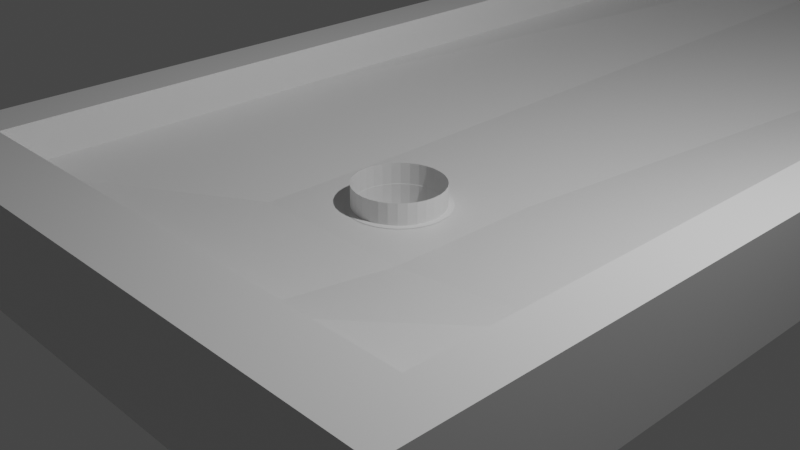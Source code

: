 # Source: Golf_Course_1_backup.blend  (saved by Blender 3.0.42; exported with 4.5.12 LTS)
import bpy
from mathutils import Matrix  # noqa: F401  (used for matrix-valued properties, if any)

bpy.ops.wm.read_factory_settings(use_empty=True)
scene = bpy.context.scene
scene.name = 'Scene'

# ---- collections
col_collection = bpy.data.collections.new('Collection'); scene.collection.children.link(col_collection)

# ---- materials (node trees are filled in below, after node groups)
mat_material = bpy.data.materials.new('Material')
mat_material.alpha_threshold = 0.0
mat_material.use_transparent_shadow = False
mat_material.line_color = (0.0, 0.0, 0.0, 1.0)

# ---- material node trees
mat_material.use_nodes = True; mat_material.node_tree.nodes.clear()
_N = mat_material.node_tree.nodes; _L = mat_material.node_tree.links
n0 = _N.new('ShaderNodeOutputMaterial'); n0.name = 'Material Output'; n0.location = (300, 300)
n1 = _N.new('ShaderNodeBsdfPrincipled'); n1.name = 'Principled BSDF'; n1.location = (10, 300)
n1.distribution = 'GGX'
n1.subsurface_method = 'RANDOM_WALK_SKIN'
n1.inputs[2].default_value = 0.4
n1.inputs[3].default_value = 1.45
n1.inputs[27].default_value = (0.0, 0.0, 0.0, 1.0)
n1.inputs[28].default_value = 1.0
_L.new(n1.outputs[0], n0.inputs[0])
n0.is_active_output = True

# ---- world
world_world = bpy.data.worlds.new('World'); scene.world = world_world
world_world.use_nodes = True; world_world.node_tree.nodes.clear()
_N = world_world.node_tree.nodes; _L = world_world.node_tree.links
n0 = _N.new('ShaderNodeOutputWorld'); n0.name = 'World Output'; n0.location = (300, 300)
n1 = _N.new('ShaderNodeBackground'); n1.name = 'Background'; n1.location = (10, 300)
n1.inputs[0].default_value = (0.05088, 0.05088, 0.05088, 1.0)
_L.new(n1.outputs[0], n0.inputs[0])
n0.is_active_output = True
world_world.color = (0.05088, 0.05088, 0.05088)
world_world.use_sun_shadow = False
world_world.sun_shadow_jitter_overblur = 0.0

# ---- cameras
cam_camera = bpy.data.cameras.new('Camera')
cam_camera.clip_end = 100.0
cam_camera.ortho_scale = 7.314

# ---- lights
light_light = bpy.data.lights.new('Light', 'POINT')
light_light.transmission_factor = 0.0
light_light.energy = 1000.0
light_light.shadow_soft_size = 0.1
light_light.shadow_maximum_resolution = 0.006
light_light.use_absolute_resolution = True

# ---- meshes
me_cube = bpy.data.meshes.new('Cube')
me_cube.from_pydata([(1.0, 4.862, 1.0), (1.0, 4.862, -1.0), (1.0, -1.0, 1.0), (1.0, -1.0, -1.0), (-1.0, 4.862, 1.0), (-1.0, 4.862, -1.0), (-1.0, -1.0, 1.0), (-1.0, -1.0, -1.0), (0.8397, 4.862, -1.0), (-0.8397, 4.862, -1.0), (0.8397, -1.0, 1.0), (-0.8397, -1.0, 1.0), (0.8397, -1.0, -1.0), (-0.8397, -1.0, -1.0), (-0.8397, 4.862, 1.0), (0.8397, 4.862, 1.0), (1.0, 4.645, -1.0), (1.0, -0.7827, -1.0), (-1.0, 4.645, 1.0), (-1.0, -0.7827, 1.0), (1.0, 4.645, 1.0), (1.0, -0.7827, 1.0), (-1.0, -0.7827, -1.0), (-1.0, 4.645, -1.0), (0.8397, 4.645, -1.0), (0.8397, -0.7827, -1.0), (-0.8397, -0.7827, -1.0), (-0.8397, 4.645, -1.0), (-0.8397, -0.7827, 1.0), (-0.8397, 4.645, 1.0), (0.8397, -0.7827, 1.0), (0.8397, 4.645, 1.0), (-0.8397, -0.2614, 1.0), (-0.8397, 0.2541, 1.0), (0.8397, 0.2541, 1.0), (0.8397, -0.2614, 1.0), (-0.2669, 4.645, 1.0), (0.2669, 4.645, 1.0), (0.2669, -0.7827, 1.0), (-0.2669, -0.7827, 1.0), (-0.2669, 0.2541, 0.4045), (0.2669, 0.2541, 0.4045), (-0.2669, -0.2614, 0.4045), (0.2669, -0.2614, 0.4045), (0.8397, 0.002083, 1.0), (-0.8397, 0.002083, 1.0), (-0.2669, 0.002083, 0.4045), (0.2669, 0.002083, 0.4045)], [], [(8, 24, 27, 9), (8, 15, 0, 1), (13, 11, 6, 7), (1, 0, 20, 16), (5, 4, 14, 9), (7, 6, 19, 22), (3, 2, 10, 12), (15, 8, 9, 14), (11, 13, 12, 10), (5, 9, 27, 23), (25, 12, 13, 26), (23, 18, 4, 5), (17, 21, 2, 3), (8, 1, 16, 24), (22, 26, 13, 7), (25, 26, 27, 24), (28, 39, 42, 32), (26, 22, 23, 27), (17, 25, 24, 16), (21, 17, 16, 20), (18, 23, 22, 19), (25, 17, 3, 12), (38, 30, 35, 43), (33, 40, 36, 29), (46, 45, 32, 42), (44, 47, 43, 35), (41, 37, 36, 40), (46, 42, 43, 47), (38, 43, 42, 39), (41, 34, 31, 37), (40, 46, 47, 41), (34, 41, 47, 44), (40, 33, 45, 46)])
_uv = me_cube.uv_layers.new(name='UVMap')
_uv.uv.foreach_set('vector', [0.355, 0.5, 0.355, 0.5093, 0.145, 0.5093, 0.145, 0.5, 0.375, 0.48, 0.625, 0.48, 0.625, 0.5, 0.375, 0.5, 0.375, 0.98, 0.625, 0.98, 0.625, 1.0, 0.375, 1.0, 0.375, 0.5, 0.625, 0.5, 0.625, 0.5093, 0.375, 0.5093, 0.375, 0.25, 0.625, 0.25, 0.625, 0.27, 0.375, 0.27, 0.375, 0.0, 0.625, 0.0, 0.625, 0.009266, 0.375, 0.009266, 0.375, 0.75, 0.625, 0.75, 0.625, 0.77, 0.375, 0.77, 0.625, 0.48, 0.375, 0.48, 0.375, 0.27, 0.625, 0.27, 0.625, 0.98, 0.375, 0.98, 0.375, 0.77, 0.625, 0.77, 0.125, 0.5, 0.145, 0.5, 0.145, 0.5093, 0.125, 0.5093, 0.355, 0.7407, 0.355, 0.75, 0.145, 0.75, 0.145, 0.7407, 0.375, 0.2407, 0.625, 0.2407, 0.625, 0.25, 0.375, 0.25, 0.375, 0.7407, 0.625, 0.7407, 0.625, 0.75, 0.375, 0.75, 0.355, 0.5, 0.375, 0.5, 0.375, 0.5093, 0.355, 0.5093, 0.125, 0.7407, 0.145, 0.7407, 0.145, 0.75, 0.125, 0.75, 0.355, 0.7407, 0.145, 0.7407, 0.145, 0.5093, 0.355, 0.5093, 0.855, 0.7407, 0.7834, 0.7407, 0.7834, 0.7185, 0.855, 0.7185, 0.145, 0.7407, 0.125, 0.7407, 0.125, 0.5093, 0.145, 0.5093, 0.375, 0.7407, 0.355, 0.7407, 0.355, 0.5093, 0.375, 0.5093, 0.625, 0.7407, 0.375, 0.7407, 0.375, 0.5093, 0.625, 0.5093, 0.625, 0.2407, 0.375, 0.2407, 0.375, 0.009266, 0.625, 0.009266, 0.355, 0.7407, 0.375, 0.7407, 0.375, 0.75, 0.355, 0.75, 0.7166, 0.7407, 0.645, 0.7407, 0.645, 0.7185, 0.7166, 0.7185, 0.855, 0.6965, 0.7834, 0.6965, 0.7834, 0.5093, 0.855, 0.5093, 0.7834, 0.7073, 0.855, 0.7073, 0.855, 0.7185, 0.7834, 0.7185, 0.645, 0.7073, 0.7166, 0.7073, 0.7166, 0.7185, 0.645, 0.7185, 0.7166, 0.6965, 0.7166, 0.5093, 0.7834, 0.5093, 0.7834, 0.6965, 0.7834, 0.7073, 0.7834, 0.7185, 0.7166, 0.7185, 0.7166, 0.7073, 0.7166, 0.7407, 0.7166, 0.7185, 0.7834, 0.7185, 0.7834, 0.7407, 0.7166, 0.6965, 0.645, 0.6965, 0.645, 0.5093, 0.7166, 0.5093, 0.7834, 0.6965, 0.7834, 0.7073, 0.7166, 0.7073, 0.7166, 0.6965, 0.645, 0.6965, 0.7166, 0.6965, 0.7166, 0.7073, 0.645, 0.7073, 0.7834, 0.6965, 0.855, 0.6965, 0.855, 0.7073, 0.7834, 0.7073])
me_cube.materials.append(mat_material)
me_cube.use_remesh_preserve_volume = False
me_cube.use_remesh_preserve_attributes = False
me_cube.use_mirror_vertex_groups = False
me_cube.update()
me_cylinder_001 = bpy.data.meshes.new('Cylinder.001')
me_cylinder_001.from_pydata([(0.0, 1.0, -1.0), (0.0, 1.0, 1.0), (0.1951, 0.9808, -1.0), (0.1951, 0.9808, 1.0), (0.3827, 0.9239, -1.0), (0.3827, 0.9239, 1.0), (0.5556, 0.8315, -1.0), (0.5556, 0.8315, 1.0), (0.7071, 0.7071, -1.0), (0.7071, 0.7071, 1.0), (0.8315, 0.5556, -1.0), (0.8315, 0.5556, 1.0), (0.9239, 0.3827, -1.0), (0.9239, 0.3827, 1.0), (0.9808, 0.1951, -1.0), (0.9808, 0.1951, 1.0), (1.0, -4.371e-08, -1.0), (1.0, -4.371e-08, 1.0), (0.9808, -0.1951, -1.0), (0.9808, -0.1951, 1.0), (0.9239, -0.3827, -1.0), (0.9239, -0.3827, 1.0), (0.8315, -0.5556, -1.0), (0.8315, -0.5556, 1.0), (0.7071, -0.7071, -1.0), (0.7071, -0.7071, 1.0), (0.5556, -0.8315, -1.0), (0.5556, -0.8315, 1.0), (0.3827, -0.9239, -1.0), (0.3827, -0.9239, 1.0), (0.1951, -0.9808, -1.0), (0.1951, -0.9808, 1.0), (-8.742e-08, -1.0, -1.0), (-8.742e-08, -1.0, 1.0), (-0.1951, -0.9808, -1.0), (-0.1951, -0.9808, 1.0), (-0.3827, -0.9239, -1.0), (-0.3827, -0.9239, 1.0), (-0.5556, -0.8315, -1.0), (-0.5556, -0.8315, 1.0), (-0.7071, -0.7071, -1.0), (-0.7071, -0.7071, 1.0), (-0.8315, -0.5556, -1.0), (-0.8315, -0.5556, 1.0), (-0.9239, -0.3827, -1.0), (-0.9239, -0.3827, 1.0), (-0.9808, -0.1951, -1.0), (-0.9808, -0.1951, 1.0), (-1.0, 1.192e-08, -1.0), (-1.0, 1.192e-08, 1.0), (-0.9808, 0.1951, -1.0), (-0.9808, 0.1951, 1.0), (-0.9239, 0.3827, -1.0), (-0.9239, 0.3827, 1.0), (-0.8315, 0.5556, -1.0), (-0.8315, 0.5556, 1.0), (-0.7071, 0.7071, -1.0), (-0.7071, 0.7071, 1.0), (-0.5556, 0.8315, -1.0), (-0.5556, 0.8315, 1.0), (-0.3827, 0.9239, -1.0), (-0.3827, 0.9239, 1.0), (-0.1951, 0.9808, -1.0), (-0.1951, 0.9808, 1.0)], [], [(0, 1, 3, 2), (2, 3, 5, 4), (4, 5, 7, 6), (6, 7, 9, 8), (8, 9, 11, 10), (10, 11, 13, 12), (12, 13, 15, 14), (14, 15, 17, 16), (16, 17, 19, 18), (18, 19, 21, 20), (20, 21, 23, 22), (22, 23, 25, 24), (24, 25, 27, 26), (26, 27, 29, 28), (28, 29, 31, 30), (30, 31, 33, 32), (32, 33, 35, 34), (34, 35, 37, 36), (36, 37, 39, 38), (38, 39, 41, 40), (40, 41, 43, 42), (42, 43, 45, 44), (44, 45, 47, 46), (46, 47, 49, 48), (48, 49, 51, 50), (50, 51, 53, 52), (52, 53, 55, 54), (54, 55, 57, 56), (56, 57, 59, 58), (58, 59, 61, 60), (60, 61, 63, 62), (62, 63, 1, 0), (0, 2, 4, 6, 8, 10, 12, 14, 16, 18, 20, 22, 24, 26, 28, 30, 32, 34, 36, 38, 40, 42, 44, 46, 48, 50, 52, 54, 56, 58, 60, 62)])
_uv = me_cylinder_001.uv_layers.new(name='UVMap')
_uv.uv.foreach_set('vector', [1.0, 0.5, 1.0, 1.0, 0.9688, 1.0, 0.9688, 0.5, 0.9688, 0.5, 0.9688, 1.0, 0.9375, 1.0, 0.9375, 0.5, 0.9375, 0.5, 0.9375, 1.0, 0.9062, 1.0, 0.9062, 0.5, 0.9062, 0.5, 0.9062, 1.0, 0.875, 1.0, 0.875, 0.5, 0.875, 0.5, 0.875, 1.0, 0.8438, 1.0, 0.8438, 0.5, 0.8438, 0.5, 0.8438, 1.0, 0.8125, 1.0, 0.8125, 0.5, 0.8125, 0.5, 0.8125, 1.0, 0.7812, 1.0, 0.7812, 0.5, 0.7812, 0.5, 0.7812, 1.0, 0.75, 1.0, 0.75, 0.5, 0.75, 0.5, 0.75, 1.0, 0.7188, 1.0, 0.7188, 0.5, 0.7188, 0.5, 0.7188, 1.0, 0.6875, 1.0, 0.6875, 0.5, 0.6875, 0.5, 0.6875, 1.0, 0.6562, 1.0, 0.6562, 0.5, 0.6562, 0.5, 0.6562, 1.0, 0.625, 1.0, 0.625, 0.5, 0.625, 0.5, 0.625, 1.0, 0.5938, 1.0, 0.5938, 0.5, 0.5938, 0.5, 0.5938, 1.0, 0.5625, 1.0, 0.5625, 0.5, 0.5625, 0.5, 0.5625, 1.0, 0.5312, 1.0, 0.5312, 0.5, 0.5312, 0.5, 0.5312, 1.0, 0.5, 1.0, 0.5, 0.5, 0.5, 0.5, 0.5, 1.0, 0.4688, 1.0, 0.4688, 0.5, 0.4688, 0.5, 0.4688, 1.0, 0.4375, 1.0, 0.4375, 0.5, 0.4375, 0.5, 0.4375, 1.0, 0.4062, 1.0, 0.4062, 0.5, 0.4062, 0.5, 0.4062, 1.0, 0.375, 1.0, 0.375, 0.5, 0.375, 0.5, 0.375, 1.0, 0.3438, 1.0, 0.3438, 0.5, 0.3438, 0.5, 0.3438, 1.0, 0.3125, 1.0, 0.3125, 0.5, 0.3125, 0.5, 0.3125, 1.0, 0.2812, 1.0, 0.2812, 0.5, 0.2812, 0.5, 0.2812, 1.0, 0.25, 1.0, 0.25, 0.5, 0.25, 0.5, 0.25, 1.0, 0.2188, 1.0, 0.2188, 0.5, 0.2188, 0.5, 0.2188, 1.0, 0.1875, 1.0, 0.1875, 0.5, 0.1875, 0.5, 0.1875, 1.0, 0.1562, 1.0, 0.1562, 0.5, 0.1562, 0.5, 0.1562, 1.0, 0.125, 1.0, 0.125, 0.5, 0.125, 0.5, 0.125, 1.0, 0.09375, 1.0, 0.09375, 0.5, 0.09375, 0.5, 0.09375, 1.0, 0.0625, 1.0, 0.0625, 0.5, 0.0625, 0.5, 0.0625, 1.0, 0.03125, 1.0, 0.03125, 0.5, 0.03125, 0.5, 0.03125, 1.0, 0.0, 1.0, 0.0, 0.5, 0.75, 0.49, 0.7968, 0.4854, 0.8418, 0.4717, 0.8833, 0.4496, 0.9197, 0.4197, 0.9496, 0.3833, 0.9717, 0.3418, 0.9854, 0.2968, 0.99, 0.25, 0.9854, 0.2032, 0.9717, 0.1582, 0.9496, 0.1167, 0.9197, 0.08029, 0.8833, 0.05045, 0.8418, 0.02827, 0.7968, 0.01461, 0.75, 0.01, 0.7032, 0.01461, 0.6582, 0.02827, 0.6167, 0.05045, 0.5803, 0.08029, 0.5504, 0.1167, 0.5283, 0.1582, 0.5146, 0.2032, 0.51, 0.25, 0.5146, 0.2968, 0.5283, 0.3418, 0.5504, 0.3833, 0.5803, 0.4197, 0.6167, 0.4496, 0.6582, 0.4717, 0.7032, 0.4854])
me_cylinder_001.use_remesh_fix_poles = True
me_cylinder_001.use_remesh_preserve_attributes = False
me_cylinder_001.update()
me_cylinder = bpy.data.meshes.new('Cylinder')
me_cylinder.from_pydata([(0.0, 1.0, -0.1959), (0.0, 1.0, 1.045), (0.1951, 0.9808, -0.1959), (0.1951, 0.9808, 1.045), (0.3827, 0.9239, -0.1959), (0.3827, 0.9239, 1.045), (0.5556, 0.8315, -0.1959), (0.5556, 0.8315, 1.045), (0.7071, 0.7071, -0.1959), (0.7071, 0.7071, 1.045), (0.8315, 0.5556, -0.1959), (0.8315, 0.5556, 1.045), (0.9239, 0.3827, -0.1959), (0.9239, 0.3827, 1.045), (0.9808, 0.1951, -0.1959), (0.9808, 0.1951, 1.045), (1.0, 3.725e-09, -0.1959), (1.0, -5.402e-08, 1.045), (0.9808, -0.1951, -0.1959), (0.9808, -0.1951, 1.045), (0.9239, -0.3827, -0.1959), (0.9239, -0.3827, 1.045), (0.8315, -0.5556, -0.1959), (0.8315, -0.5556, 1.045), (0.7071, -0.7071, -0.1959), (0.7071, -0.7071, 1.045), (0.5556, -0.8315, -0.1959), (0.5556, -0.8315, 1.045), (0.3827, -0.9239, -0.1959), (0.3827, -0.9239, 1.045), (0.1951, -0.9808, -0.1959), (0.1951, -0.9808, 1.045), (-8.568e-08, -1.0, -0.1959), (-8.568e-08, -1.0, 1.045), (-0.1951, -0.9808, -0.1959), (-0.1951, -0.9808, 1.045), (-0.3827, -0.9239, -0.1959), (-0.3827, -0.9239, 1.045), (-0.5556, -0.8315, -0.1959), (-0.5556, -0.8315, 1.045), (-0.7071, -0.7071, -0.1959), (-0.7071, -0.7071, 1.045), (-0.8315, -0.5556, -0.1959), (-0.8315, -0.5556, 1.045), (-0.9239, -0.3827, -0.1959), (-0.9239, -0.3827, 1.045), (-0.9808, -0.1951, -0.1959), (-0.9808, -0.1951, 1.045), (-1.0, 5.774e-08, -0.1959), (-1.0, 0.0, 1.045), (-0.9808, 0.1951, -0.1959), (-0.9808, 0.1951, 1.045), (-0.9239, 0.3827, -0.1959), (-0.9239, 0.3827, 1.045), (-0.8315, 0.5556, -0.1959), (-0.8315, 0.5556, 1.045), (-0.7071, 0.7071, -0.1959), (-0.7071, 0.7071, 1.045), (-0.5556, 0.8315, -0.1959), (-0.5556, 0.8315, 1.045), (-0.3827, 0.9239, -0.1959), (-0.3827, 0.9239, 1.045), (-0.1951, 0.9808, -0.1959), (-0.1951, 0.9808, 1.045), (1.0, -5.402e-08, 1.045), (0.9808, -0.1951, 1.045), (0.9239, -0.3827, 1.045), (0.8315, -0.5556, 1.045), (0.7071, -0.7071, 1.045), (0.0, 1.0, -1.428), (0.0, 1.0, 1.045), (0.1951, 0.9808, -1.428), (0.1951, 0.9808, 1.045), (0.3827, 0.9239, 1.045), (0.5556, 0.8315, 1.045), (0.7071, 0.7071, 1.045), (0.8315, 0.5556, 1.045), (0.9239, 0.3827, 1.045), (0.9808, 0.1951, 1.045), (1.0, -5.402e-08, 1.045), (0.9808, -0.1951, 1.045), (0.7071, -0.7071, 1.045), (0.5556, -0.8315, 1.045), (0.3827, -0.9239, 1.045), (0.1951, -0.9808, 1.045), (-8.568e-08, -1.0, 1.045), (-0.1951, -0.9808, 1.045), (-0.3827, -0.9239, 1.045), (-0.5556, -0.8315, 1.045), (-0.7071, -0.7071, 1.045), (-0.8315, -0.5556, 1.045), (-0.9239, -0.3827, 1.045), (-0.9808, -0.1951, 1.045), (-1.0, 0.0, 1.045), (-0.9808, 0.1951, 1.045), (-0.9239, 0.3827, 1.045), (-0.8315, 0.5556, 1.045), (-0.7071, 0.7071, 1.045), (-0.5556, 0.8315, 1.045), (-0.3827, 0.9239, 1.045), (-0.1951, 0.9808, 1.045), (1.0, -5.402e-08, 1.045), (0.9808, -0.1951, 1.045), (0.9239, -0.3827, 1.045), (0.8315, -0.5556, 1.045), (0.7071, -0.7071, 1.045), (0.0, 1.0, -1.428), (0.0, 1.0, 1.045), (0.1951, 0.9808, -1.428), (0.1951, 0.9808, 1.045), (0.3827, 0.9239, 1.045), (0.5556, 0.8315, 1.045), (0.7071, 0.7071, 1.045), (0.8315, 0.5556, 1.045), (0.9239, 0.3827, 1.045), (0.9808, 0.1951, 1.045), (1.0, -5.402e-08, 1.045), (0.9808, -0.1951, 1.045), (0.7071, -0.7071, 1.045), (0.5556, -0.8315, 1.045), (0.3827, -0.9239, 1.045), (0.1951, -0.9808, 1.045), (-8.568e-08, -1.0, 1.045), (-0.1951, -0.9808, 1.045), (-0.3827, -0.9239, 1.045), (-0.5556, -0.8315, 1.045), (-0.7071, -0.7071, 1.045), (-0.8315, -0.5556, 1.045), (-0.9239, -0.3827, 1.045), (-0.9808, -0.1951, 1.045), (-1.0, 0.0, 1.045), (-0.9808, 0.1951, 1.045), (-0.9239, 0.3827, 1.045), (-0.8315, 0.5556, 1.045), (-0.7071, 0.7071, 1.045), (-0.5556, 0.8315, 1.045), (-0.3827, 0.9239, 1.045), (-0.1951, 0.9808, 1.045), (1.0, -5.402e-08, 1.045), (0.9808, -0.1951, 1.045), (0.9239, -0.3827, 1.045), (0.8315, -0.5556, 1.045), (0.7071, -0.7071, 1.045), (0.0, 1.0, -1.428), (0.0, 1.0, 1.045), (0.1951, 0.9808, -1.428), (0.1951, 0.9808, 1.045), (0.3827, 0.9239, 1.045), (0.5556, 0.8315, 1.045), (0.7071, 0.7071, 1.045), (0.8315, 0.5556, 1.045), (0.9239, 0.3827, 1.045), (0.9808, 0.1951, 1.045), (1.0, -5.402e-08, 1.045), (0.9808, -0.1951, 1.045), (0.7071, -0.7071, 1.045), (0.5556, -0.8315, 1.045), (0.3827, -0.9239, 1.045), (0.1951, -0.9808, 1.045), (-8.568e-08, -1.0, 1.045), (-0.1951, -0.9808, 1.045), (-0.3827, -0.9239, 1.045), (-0.5556, -0.8315, 1.045), (-0.7071, -0.7071, 1.045), (-0.8315, -0.5556, 1.045), (-0.9239, -0.3827, 1.045), (-0.9808, -0.1951, 1.045), (-1.0, 0.0, 1.045), (-0.9808, 0.1951, 1.045), (-0.9239, 0.3827, 1.045), (-0.8315, 0.5556, 1.045), (-0.7071, 0.7071, 1.045), (-0.5556, 0.8315, 1.045), (-0.3827, 0.9239, 1.045), (-0.1951, 0.9808, 1.045), (1.0, -5.402e-08, 1.045), (0.9808, -0.1951, 1.045), (0.9239, -0.3827, 1.045), (0.8315, -0.5556, 1.045), (0.7071, -0.7071, 1.045), (0.0, 1.0, -1.428), (0.0, 1.0, 1.045), (0.1951, 0.9808, -1.428), (0.1951, 0.9808, 1.045), (0.3827, 0.9239, 1.045), (0.5556, 0.8315, 1.045), (0.7071, 0.7071, 1.045), (0.8315, 0.5556, 1.045), (0.9239, 0.3827, 1.045), (0.9808, 0.1951, 1.045), (1.0, -5.402e-08, 1.045), (0.9808, -0.1951, 1.045), (0.7071, -0.7071, 1.045), (-0.1951, -0.9808, 1.045), (-8.568e-08, -1.0, 1.045), (-0.5556, -0.8315, 1.045), (-0.7071, -0.7071, 1.045), (-0.8315, -0.5556, 1.045), (-0.9239, -0.3827, 1.045), (-0.9808, -0.1951, 1.045), (-1.0, 0.0, 1.045), (-0.9808, 0.1951, 1.045), (-0.9239, 0.3827, 1.045), (-0.8315, 0.5556, 1.045), (-0.7071, 0.7071, 1.045), (-0.5556, 0.8315, 1.045), (-0.3827, 0.9239, 1.045), (-0.1951, 0.9808, 1.045), (1.0, -5.402e-08, 1.045), (0.9808, -0.1951, 1.045), (0.9239, -0.3827, 1.045), (0.8315, -0.5556, 1.045), (0.7071, -0.7071, 1.045), (0.0, 1.0, 0.9653), (0.1951, 0.9808, 0.9653), (0.3827, 0.9239, 0.9653), (0.5556, 0.8315, 0.9653), (0.7071, 0.7071, 0.9653), (0.8315, 0.5556, 0.9653), (0.9239, 0.3827, 0.9653), (0.9808, 0.1951, 0.9653), (1.0, -5.029e-08, 0.9653), (0.9808, -0.1951, 0.9653), (0.9239, -0.3827, 0.9653), (0.8315, -0.5556, 0.9653), (0.7071, -0.7071, 0.9653), (0.5556, -0.8315, 0.9653), (0.3827, -0.9239, 0.9653), (0.1951, -0.9808, 0.9653), (-8.568e-08, -1.0, 0.9653), (-0.1951, -0.9808, 0.9653), (-0.3827, -0.9239, 0.9653), (-0.5556, -0.8315, 0.9653), (-0.7071, -0.7071, 0.9653), (-0.8315, -0.5556, 0.9653), (-0.9239, -0.3827, 0.9653), (-0.9808, -0.1951, 0.9653), (-1.0, 3.725e-09, 0.9653), (-0.9808, 0.1951, 0.9653), (-0.9239, 0.3827, 0.9653), (-0.8315, 0.5556, 0.9653), (-0.7071, 0.7071, 0.9653), (-0.5556, 0.8315, 0.9653), (-0.3827, 0.9239, 0.9653), (-0.1951, 0.9808, 0.9653), (-3.725e-09, 1.146, 0.9653), (0.2235, 1.124, 0.9653), (0.4384, 1.058, 0.9653), (0.6364, 0.9525, 0.9653), (0.81, 0.81, 0.9653), (0.9525, 0.6364, 0.9653), (1.058, 0.4384, 0.9653), (1.124, 0.2235, 0.9653), (1.146, -5.402e-08, 0.9653), (1.124, -0.2235, 0.9653), (1.058, -0.4384, 0.9653), (0.9525, -0.6364, 0.9653), (0.81, -0.81, 0.9653), (0.6364, -0.9525, 0.9653), (0.4384, -1.058, 0.9653), (0.2235, -1.124, 0.9653), (-1.006e-07, -1.146, 0.9653), (-0.2235, -1.124, 0.9653), (-0.4384, -1.058, 0.9653), (-0.6364, -0.9525, 0.9653), (-0.81, -0.81, 0.9653), (-0.9525, -0.6364, 0.9653), (-1.058, -0.4384, 0.9653), (-1.124, -0.2235, 0.9653), (-1.146, 9.313e-09, 0.9653), (-1.124, 0.2235, 0.9653), (-1.058, 0.4384, 0.9653), (-0.9525, 0.6364, 0.9653), (-0.81, 0.81, 0.9653), (-0.6364, 0.9525, 0.9653), (-0.4384, 1.058, 0.9653), (-0.2235, 1.124, 0.9653)], [], [(0, 62, 60, 58, 56, 54, 52, 50, 48, 46, 44, 42, 40, 38, 36, 34, 32, 30, 28, 26, 24, 22, 20, 18, 16, 14, 12, 10, 8, 6, 4, 2), (17, 64, 65, 19), (23, 67, 68, 25), (19, 65, 66, 21), (21, 66, 67, 23), (43, 90, 91, 45), (63, 100, 99, 61), (19, 80, 79, 17), (35, 86, 87, 37), (53, 95, 96, 55), (9, 75, 76, 11), (27, 82, 83, 29), (45, 91, 92, 47), (1, 70, 72, 3), (1, 70, 100, 63), (64, 101, 102, 65), (37, 87, 88, 39), (55, 96, 97, 57), (65, 102, 103, 66), (11, 76, 77, 13), (29, 83, 84, 31), (47, 92, 93, 49), (66, 103, 104, 67), (3, 72, 73, 5), (67, 104, 105, 68), (39, 88, 89, 41), (57, 97, 98, 59), (13, 77, 78, 15), (31, 84, 85, 33), (49, 93, 94, 51), (5, 73, 74, 7), (41, 89, 90, 43), (59, 98, 99, 61), (15, 78, 79, 17), (33, 85, 86, 35), (51, 94, 95, 53), (7, 74, 75, 9), (25, 81, 82, 27), (98, 135, 136, 99), (85, 122, 123, 86), (70, 107, 109, 72), (100, 137, 136, 99), (86, 123, 124, 87), (72, 109, 110, 73), (70, 107, 137, 100), (87, 124, 125, 88), (73, 110, 111, 74), (101, 138, 139, 102), (88, 125, 126, 89), (74, 111, 112, 75), (102, 139, 140, 103), (89, 126, 127, 90), (75, 112, 113, 76), (103, 140, 141, 104), (90, 127, 128, 91), (76, 113, 114, 77), (104, 141, 142, 105), (91, 128, 129, 92), (77, 114, 115, 78), (92, 129, 130, 93), (78, 115, 116, 79), (93, 130, 131, 94), (80, 117, 116, 79), (94, 131, 132, 95), (81, 118, 119, 82), (95, 132, 133, 96), (82, 119, 120, 83), (96, 133, 134, 97), (83, 120, 121, 84), (97, 134, 135, 98), (84, 121, 122, 85), (71, 108, 106, 69), (131, 168, 169, 132), (118, 155, 156, 119), (132, 169, 170, 133), (119, 156, 157, 120), (133, 170, 171, 134), (120, 157, 158, 121), (134, 171, 172, 135), (121, 158, 159, 122), (108, 145, 143, 106), (135, 172, 173, 136), (122, 159, 160, 123), (107, 144, 146, 109), (137, 174, 173, 136), (123, 160, 161, 124), (109, 146, 147, 110), (107, 144, 174, 137), (124, 161, 162, 125), (110, 147, 148, 111), (138, 175, 176, 139), (125, 162, 163, 126), (111, 148, 149, 112), (139, 176, 177, 140), (126, 163, 164, 127), (112, 149, 150, 113), (140, 177, 178, 141), (127, 164, 165, 128), (113, 150, 151, 114), (141, 178, 179, 142), (128, 165, 166, 129), (114, 151, 152, 115), (129, 166, 167, 130), (115, 152, 153, 116), (130, 167, 168, 131), (117, 154, 153, 116), (164, 197, 198, 165), (150, 187, 188, 151), (178, 211, 212, 179), (165, 198, 199, 166), (151, 188, 189, 152), (166, 199, 200, 167), (152, 189, 190, 153), (167, 200, 201, 168), (154, 191, 190, 153), (168, 201, 202, 169), (169, 202, 203, 170), (170, 203, 204, 171), (171, 204, 205, 172), (145, 182, 180, 143), (172, 205, 206, 173), (144, 181, 183, 146), (174, 207, 206, 173), (146, 183, 184, 147), (144, 181, 207, 174), (159, 194, 193, 160), (147, 184, 185, 148), (175, 208, 209, 176), (162, 195, 196, 163), (148, 185, 186, 149), (176, 209, 210, 177), (163, 196, 197, 164), (149, 186, 187, 150), (177, 210, 211, 178), (62, 0, 213, 244), (60, 62, 244, 243), (58, 60, 243, 242), (56, 58, 242, 241), (54, 56, 241, 240), (52, 54, 240, 239), (50, 52, 239, 238), (48, 50, 238, 237), (46, 48, 237, 236), (44, 46, 236, 235), (42, 44, 235, 234), (40, 42, 234, 233), (38, 40, 233, 232), (36, 38, 232, 231), (34, 36, 231, 230), (32, 34, 230, 229), (30, 32, 229, 228), (28, 30, 228, 227), (26, 28, 227, 226), (24, 26, 226, 225), (22, 24, 225, 224), (20, 22, 224, 223), (18, 20, 223, 222), (16, 18, 222, 221), (14, 16, 221, 220), (12, 14, 220, 219), (10, 12, 219, 218), (8, 10, 218, 217), (6, 8, 217, 216), (4, 6, 216, 215), (2, 4, 215, 214), (0, 2, 214, 213), (220, 252, 251, 219), (233, 265, 264, 232), (219, 251, 250, 218), (232, 264, 263, 231), (213, 245, 276, 244), (218, 250, 249, 217), (231, 263, 262, 230), (244, 276, 275, 243), (217, 249, 248, 216), (230, 262, 261, 229), (243, 275, 274, 242), (216, 248, 247, 215), (229, 261, 260, 228), (242, 274, 273, 241), (215, 247, 246, 214), (228, 260, 259, 227), (241, 273, 272, 240), (214, 246, 245, 213), (227, 259, 258, 226), (240, 272, 271, 239), (226, 258, 257, 225), (239, 271, 270, 238), (225, 257, 256, 224), (238, 270, 269, 237), (224, 256, 255, 223), (237, 269, 268, 236), (223, 255, 254, 222), (236, 268, 267, 235), (222, 254, 253, 221), (235, 267, 266, 234), (221, 253, 252, 220), (234, 266, 265, 233)])
me_cylinder.polygons.foreach_set('use_smooth', [True] * 198)
_k = set([(0, 2), (0, 62), (0, 213), (2, 4), (2, 214), (4, 6), (4, 215), (6, 8), (6, 216), (8, 10), (8, 217), (10, 12), (10, 218), (12, 14), (12, 219), (14, 16), (14, 220), (16, 18), (16, 221), (18, 20), (18, 222), (20, 22), (20, 223), (22, 24), (22, 224), (24, 26), (24, 225), (26, 28), (26, 226), (28, 30), (28, 227), (30, 32), (30, 228), (32, 34), (32, 229), (34, 36), (34, 230), (36, 38), (36, 231), (38, 40), (38, 232), (40, 42), (40, 233), (42, 44), (42, 234), (44, 46), (44, 235), (46, 48), (46, 236), (48, 50), (48, 237), (50, 52), (50, 238), (52, 54), (52, 239), (54, 56), (54, 240), (56, 58), (56, 241), (58, 60), (58, 242), (60, 62), (60, 243), (62, 244), (213, 214), (213, 244), (214, 215), (215, 216), (216, 217), (217, 218), (218, 219), (219, 220), (220, 221), (221, 222), (222, 223), (223, 224), (224, 225), (225, 226), (226, 227), (227, 228), (228, 229), (229, 230), (230, 231), (231, 232), (232, 233), (233, 234), (234, 235), (235, 236), (236, 237), (237, 238), (238, 239), (239, 240), (240, 241), (241, 242), (242, 243), (243, 244)])
me_cylinder.attributes.new('sharp_edge', 'BOOLEAN', 'EDGE').data.foreach_set('value', [ (min(e.vertices), max(e.vertices)) in _k for e in me_cylinder.edges])
_uv = me_cylinder.uv_layers.new(name='UVMap')
_uv.uv.foreach_set('vector', [0.75, 0.49, 0.7032, 0.4854, 0.6582, 0.4717, 0.6167, 0.4496, 0.5803, 0.4197, 0.5504, 0.3833, 0.5283, 0.3418, 0.5146, 0.2968, 0.51, 0.25, 0.5146, 0.2032, 0.5283, 0.1582, 0.5504, 0.1167, 0.5803, 0.08029, 0.6167, 0.05045, 0.6582, 0.02827, 0.7032, 0.01461, 0.75, 0.01, 0.7968, 0.01461, 0.8418, 0.02827, 0.8833, 0.05045, 0.9197, 0.08029, 0.9496, 0.1167, 0.9717, 0.1582, 0.9854, 0.2032, 0.99, 0.25, 0.9854, 0.2968, 0.9717, 0.3418, 0.9496, 0.3833, 0.9197, 0.4197, 0.8833, 0.4496, 0.8418, 0.4717, 0.7968, 0.4854, 0.75, 1.0, 0.75, 1.0, 0.7188, 1.0, 0.7188, 1.0, 0.6562, 1.0, 0.6562, 1.0, 0.625, 1.0, 0.625, 1.0, 0.7188, 1.0, 0.7188, 1.0, 0.6875, 1.0, 0.6875, 1.0, 0.6875, 1.0, 0.6875, 1.0, 0.6562, 1.0, 0.6562, 1.0, 0.3438, 1.0, 0.3438, 1.0, 0.3125, 1.0, 0.3125, 1.0, 0.2032, 0.4854, 0.2032, 0.4854, 0.1582, 0.4717, 0.1582, 0.4717, 0.7188, 1.0, 0.7188, 1.0, 0.75, 1.0, 0.75, 1.0, 0.4688, 1.0, 0.4688, 1.0, 0.4375, 1.0, 0.4375, 1.0, 0.1875, 1.0, 0.1875, 1.0, 0.1562, 1.0, 0.1562, 1.0, 0.875, 1.0, 0.875, 1.0, 0.8438, 1.0, 0.8438, 1.0, 0.5938, 1.0, 0.5938, 1.0, 0.5625, 1.0, 0.5625, 1.0, 0.3125, 1.0, 0.3125, 1.0, 0.2812, 1.0, 0.2812, 1.0, 1.0, 1.0, 1.0, 1.0, 0.9688, 1.0, 0.9688, 1.0, 0.25, 0.49, 0.25, 0.49, 0.2032, 0.4854, 0.2032, 0.4854, 0.75, 1.0, 0.75, 1.0, 0.7188, 1.0, 0.7188, 1.0, 0.4375, 1.0, 0.4375, 1.0, 0.4062, 1.0, 0.4062, 1.0, 0.1562, 1.0, 0.1562, 1.0, 0.125, 1.0, 0.125, 1.0, 0.7188, 1.0, 0.7188, 1.0, 0.6875, 1.0, 0.6875, 1.0, 0.8438, 1.0, 0.8438, 1.0, 0.8125, 1.0, 0.8125, 1.0, 0.5625, 1.0, 0.5625, 1.0, 0.5312, 1.0, 0.5312, 1.0, 0.2812, 1.0, 0.2812, 1.0, 0.25, 1.0, 0.25, 1.0, 0.6875, 1.0, 0.6875, 1.0, 0.6562, 1.0, 0.6562, 1.0, 0.9688, 1.0, 0.9688, 1.0, 0.9375, 1.0, 0.9375, 1.0, 0.6562, 1.0, 0.6562, 1.0, 0.625, 1.0, 0.625, 1.0, 0.4062, 1.0, 0.4062, 1.0, 0.375, 1.0, 0.375, 1.0, 0.125, 1.0, 0.125, 1.0, 0.09375, 1.0, 0.09375, 1.0, 0.8125, 1.0, 0.8125, 1.0, 0.7812, 1.0, 0.7812, 1.0, 0.5312, 1.0, 0.5312, 1.0, 0.5, 1.0, 0.5, 1.0, 0.25, 1.0, 0.25, 1.0, 0.2188, 1.0, 0.2188, 1.0, 0.9375, 1.0, 0.9375, 1.0, 0.9062, 1.0, 0.9062, 1.0, 0.375, 1.0, 0.375, 1.0, 0.3438, 1.0, 0.3438, 1.0, 0.09375, 1.0, 0.09375, 1.0, 0.0625, 1.0, 0.0625, 1.0, 0.7812, 1.0, 0.7812, 1.0, 0.75, 1.0, 0.75, 1.0, 0.5, 1.0, 0.5, 1.0, 0.4688, 1.0, 0.4688, 1.0, 0.2188, 1.0, 0.2188, 1.0, 0.1875, 1.0, 0.1875, 1.0, 0.9062, 1.0, 0.9062, 1.0, 0.875, 1.0, 0.875, 1.0, 0.625, 1.0, 0.625, 1.0, 0.5938, 1.0, 0.5938, 1.0, 0.09375, 1.0, 0.09375, 1.0, 0.0625, 1.0, 0.0625, 1.0, 0.5, 1.0, 0.5, 1.0, 0.4688, 1.0, 0.4688, 1.0, 1.0, 1.0, 1.0, 1.0, 0.9688, 1.0, 0.9688, 1.0, 0.2032, 0.4854, 0.2032, 0.4854, 0.1582, 0.4717, 0.1582, 0.4717, 0.4688, 1.0, 0.4688, 1.0, 0.4375, 1.0, 0.4375, 1.0, 0.9688, 1.0, 0.9688, 1.0, 0.9375, 1.0, 0.9375, 1.0, 0.25, 0.49, 0.25, 0.49, 0.2032, 0.4854, 0.2032, 0.4854, 0.4375, 1.0, 0.4375, 1.0, 0.4062, 1.0, 0.4062, 1.0, 0.9375, 1.0, 0.9375, 1.0, 0.9062, 1.0, 0.9062, 1.0, 0.75, 1.0, 0.75, 1.0, 0.7188, 1.0, 0.7188, 1.0, 0.4062, 1.0, 0.4062, 1.0, 0.375, 1.0, 0.375, 1.0, 0.9062, 1.0, 0.9062, 1.0, 0.875, 1.0, 0.875, 1.0, 0.7188, 1.0, 0.7188, 1.0, 0.6875, 1.0, 0.6875, 1.0, 0.375, 1.0, 0.375, 1.0, 0.3438, 1.0, 0.3438, 1.0, 0.875, 1.0, 0.875, 1.0, 0.8438, 1.0, 0.8438, 1.0, 0.6875, 1.0, 0.6875, 1.0, 0.6562, 1.0, 0.6562, 1.0, 0.3438, 1.0, 0.3438, 1.0, 0.3125, 1.0, 0.3125, 1.0, 0.8438, 1.0, 0.8438, 1.0, 0.8125, 1.0, 0.8125, 1.0, 0.6562, 1.0, 0.6562, 1.0, 0.625, 1.0, 0.625, 1.0, 0.3125, 1.0, 0.3125, 1.0, 0.2812, 1.0, 0.2812, 1.0, 0.8125, 1.0, 0.8125, 1.0, 0.7812, 1.0, 0.7812, 1.0, 0.2812, 1.0, 0.2812, 1.0, 0.25, 1.0, 0.25, 1.0, 0.7812, 1.0, 0.7812, 1.0, 0.75, 1.0, 0.75, 1.0, 0.25, 1.0, 0.25, 1.0, 0.2188, 1.0, 0.2188, 1.0, 0.7188, 1.0, 0.7188, 1.0, 0.75, 1.0, 0.75, 1.0, 0.2188, 1.0, 0.2188, 1.0, 0.1875, 1.0, 0.1875, 1.0, 0.625, 1.0, 0.625, 1.0, 0.5938, 1.0, 0.5938, 1.0, 0.1875, 1.0, 0.1875, 1.0, 0.1562, 1.0, 0.1562, 1.0, 0.5938, 1.0, 0.5938, 1.0, 0.5625, 1.0, 0.5625, 1.0, 0.1562, 1.0, 0.1562, 1.0, 0.125, 1.0, 0.125, 1.0, 0.5625, 1.0, 0.5625, 1.0, 0.5312, 1.0, 0.5312, 1.0, 0.125, 1.0, 0.125, 1.0, 0.09375, 1.0, 0.09375, 1.0, 0.5312, 1.0, 0.5312, 1.0, 0.5, 1.0, 0.5, 1.0, 0.9688, 0.5, 0.9688, 0.5, 1.0, 0.5, 1.0, 0.5, 0.2188, 1.0, 0.2188, 1.0, 0.1875, 1.0, 0.1875, 1.0, 0.625, 1.0, 0.625, 1.0, 0.5938, 1.0, 0.5938, 1.0, 0.1875, 1.0, 0.1875, 1.0, 0.1562, 1.0, 0.1562, 1.0, 0.5938, 1.0, 0.5938, 1.0, 0.5625, 1.0, 0.5625, 1.0, 0.1562, 1.0, 0.1562, 1.0, 0.125, 1.0, 0.125, 1.0, 0.5625, 1.0, 0.5625, 1.0, 0.5312, 1.0, 0.5312, 1.0, 0.125, 1.0, 0.125, 1.0, 0.09375, 1.0, 0.09375, 1.0, 0.5312, 1.0, 0.5312, 1.0, 0.5, 1.0, 0.5, 1.0, 0.9688, 0.5, 0.9688, 0.5, 1.0, 0.5, 1.0, 0.5, 0.09375, 1.0, 0.09375, 1.0, 0.0625, 1.0, 0.0625, 1.0, 0.5, 1.0, 0.5, 1.0, 0.4688, 1.0, 0.4688, 1.0, 1.0, 1.0, 1.0, 1.0, 0.9688, 1.0, 0.9688, 1.0, 0.2032, 0.4854, 0.2032, 0.4854, 0.1582, 0.4717, 0.1582, 0.4717, 0.4688, 1.0, 0.4688, 1.0, 0.4375, 1.0, 0.4375, 1.0, 0.9688, 1.0, 0.9688, 1.0, 0.9375, 1.0, 0.9375, 1.0, 0.25, 0.49, 0.25, 0.49, 0.2032, 0.4854, 0.2032, 0.4854, 0.4375, 1.0, 0.4375, 1.0, 0.4062, 1.0, 0.4062, 1.0, 0.9375, 1.0, 0.9375, 1.0, 0.9062, 1.0, 0.9062, 1.0, 0.75, 1.0, 0.75, 1.0, 0.7188, 1.0, 0.7188, 1.0, 0.4062, 1.0, 0.4062, 1.0, 0.375, 1.0, 0.375, 1.0, 0.9062, 1.0, 0.9062, 1.0, 0.875, 1.0, 0.875, 1.0, 0.7188, 1.0, 0.7188, 1.0, 0.6875, 1.0, 0.6875, 1.0, 0.375, 1.0, 0.375, 1.0, 0.3438, 1.0, 0.3438, 1.0, 0.875, 1.0, 0.875, 1.0, 0.8438, 1.0, 0.8438, 1.0, 0.6875, 1.0, 0.6875, 1.0, 0.6562, 1.0, 0.6562, 1.0, 0.3438, 1.0, 0.3438, 1.0, 0.3125, 1.0, 0.3125, 1.0, 0.8438, 1.0, 0.8438, 1.0, 0.8125, 1.0, 0.8125, 1.0, 0.6562, 1.0, 0.6562, 1.0, 0.625, 1.0, 0.625, 1.0, 0.3125, 1.0, 0.3125, 1.0, 0.2812, 1.0, 0.2812, 1.0, 0.8125, 1.0, 0.8125, 1.0, 0.7812, 1.0, 0.7812, 1.0, 0.2812, 1.0, 0.2812, 1.0, 0.25, 1.0, 0.25, 1.0, 0.7812, 1.0, 0.7812, 1.0, 0.75, 1.0, 0.75, 1.0, 0.25, 1.0, 0.25, 1.0, 0.2188, 1.0, 0.2188, 1.0, 0.7188, 1.0, 0.7188, 1.0, 0.75, 1.0, 0.75, 1.0, 0.3438, 1.0, 0.3438, 1.0, 0.3125, 1.0, 0.3125, 1.0, 0.8438, 1.0, 0.8438, 1.0, 0.8125, 1.0, 0.8125, 1.0, 0.6562, 1.0, 0.6562, 1.0, 0.625, 1.0, 0.625, 1.0, 0.3125, 1.0, 0.3125, 1.0, 0.2812, 1.0, 0.2812, 1.0, 0.8125, 1.0, 0.8125, 1.0, 0.7812, 1.0, 0.7812, 1.0, 0.2812, 1.0, 0.2812, 1.0, 0.25, 1.0, 0.25, 1.0, 0.7812, 1.0, 0.7812, 1.0, 0.75, 1.0, 0.75, 1.0, 0.25, 1.0, 0.25, 1.0, 0.2188, 1.0, 0.2188, 1.0, 0.7188, 1.0, 0.7188, 1.0, 0.75, 1.0, 0.75, 1.0, 0.2188, 1.0, 0.2188, 1.0, 0.1875, 1.0, 0.1875, 1.0, 0.1875, 1.0, 0.1875, 1.0, 0.1562, 1.0, 0.1562, 1.0, 0.1562, 1.0, 0.1562, 1.0, 0.125, 1.0, 0.125, 1.0, 0.125, 1.0, 0.125, 1.0, 0.09375, 1.0, 0.09375, 1.0, 0.9688, 0.5, 0.9688, 0.5, 1.0, 0.5, 1.0, 0.5, 0.09375, 1.0, 0.09375, 1.0, 0.0625, 1.0, 0.0625, 1.0, 1.0, 1.0, 1.0, 1.0, 0.9688, 1.0, 0.9688, 1.0, 0.2032, 0.4854, 0.2032, 0.4854, 0.1582, 0.4717, 0.1582, 0.4717, 0.9688, 1.0, 0.9688, 1.0, 0.9375, 1.0, 0.9375, 1.0, 0.25, 0.49, 0.25, 0.49, 0.2032, 0.4854, 0.2032, 0.4854, 0.5, 1.0, 0.5, 1.0, 0.4688, 1.0, 0.4688, 1.0, 0.9375, 1.0, 0.9375, 1.0, 0.9062, 1.0, 0.9062, 1.0, 0.75, 1.0, 0.75, 1.0, 0.7188, 1.0, 0.7188, 1.0, 0.4062, 1.0, 0.4062, 1.0, 0.375, 1.0, 0.375, 1.0, 0.9062, 1.0, 0.9062, 1.0, 0.875, 1.0, 0.875, 1.0, 0.7188, 1.0, 0.7188, 1.0, 0.6875, 1.0, 0.6875, 1.0, 0.375, 1.0, 0.375, 1.0, 0.3438, 1.0, 0.3438, 1.0, 0.875, 1.0, 0.875, 1.0, 0.8438, 1.0, 0.8438, 1.0, 0.6875, 1.0, 0.6875, 1.0, 0.6562, 1.0, 0.6562, 1.0, 0.03125, 0.5, 0.0, 0.5, 0.0, 0.984, 0.03125, 0.984, 0.0625, 0.5, 0.03125, 0.5, 0.03125, 0.984, 0.0625, 0.984, 0.09375, 0.5, 0.0625, 0.5, 0.0625, 0.984, 0.09375, 0.984, 0.125, 0.5, 0.09375, 0.5, 0.09375, 0.984, 0.125, 0.984, 0.1562, 0.5, 0.125, 0.5, 0.125, 0.984, 0.1562, 0.984, 0.1875, 0.5, 0.1562, 0.5, 0.1562, 0.984, 0.1875, 0.984, 0.2188, 0.5, 0.1875, 0.5, 0.1875, 0.984, 0.2188, 0.984, 0.25, 0.5, 0.2188, 0.5, 0.2188, 0.984, 0.25, 0.984, 0.2812, 0.5, 0.25, 0.5, 0.25, 0.984, 0.2812, 0.984, 0.3125, 0.5, 0.2812, 0.5, 0.2812, 0.984, 0.3125, 0.984, 0.3438, 0.5, 0.3125, 0.5, 0.3125, 0.984, 0.3438, 0.984, 0.375, 0.5, 0.3438, 0.5, 0.3438, 0.984, 0.375, 0.984, 0.4062, 0.5, 0.375, 0.5, 0.375, 0.984, 0.4062, 0.984, 0.4375, 0.5, 0.4062, 0.5, 0.4062, 0.984, 0.4375, 0.984, 0.4688, 0.5, 0.4375, 0.5, 0.4375, 0.984, 0.4688, 0.984, 0.5, 0.5, 0.4688, 0.5, 0.4688, 0.984, 0.5, 0.984, 0.5312, 0.5, 0.5, 0.5, 0.5, 0.984, 0.5312, 0.984, 0.5625, 0.5, 0.5312, 0.5, 0.5312, 0.984, 0.5625, 0.984, 0.5938, 0.5, 0.5625, 0.5, 0.5625, 0.984, 0.5938, 0.984, 0.625, 0.5, 0.5938, 0.5, 0.5938, 0.984, 0.625, 0.984, 0.6562, 0.5, 0.625, 0.5, 0.625, 0.984, 0.6562, 0.984, 0.6875, 0.5, 0.6562, 0.5, 0.6562, 0.984, 0.6875, 0.984, 0.7188, 0.5, 0.6875, 0.5, 0.6875, 0.984, 0.7188, 0.984, 0.75, 0.5, 0.7188, 0.5, 0.7188, 0.984, 0.75, 0.984, 0.7812, 0.5, 0.75, 0.5, 0.75, 0.984, 0.7812, 0.984, 0.8125, 0.5, 0.7812, 0.5, 0.7812, 0.984, 0.8125, 0.984, 0.8438, 0.5, 0.8125, 0.5, 0.8125, 0.984, 0.8438, 0.984, 0.875, 0.5, 0.8438, 0.5, 0.8438, 0.984, 0.875, 0.984, 0.9062, 0.5, 0.875, 0.5, 0.875, 0.984, 0.9062, 0.984, 0.9375, 0.5, 0.9062, 0.5, 0.9062, 0.984, 0.9375, 0.984, 0.9688, 0.5, 0.9375, 0.5, 0.9375, 0.984, 0.9688, 0.984, 1.0, 0.5, 0.9688, 0.5, 0.9688, 0.984, 1.0, 0.984, 0.7812, 0.984, 0.7812, 0.984, 0.8125, 0.984, 0.8125, 0.984, 0.375, 0.984, 0.375, 0.984, 0.4062, 0.984, 0.4062, 0.984, 0.8125, 0.984, 0.8125, 0.984, 0.8438, 0.984, 0.8438, 0.984, 0.4062, 0.984, 0.4062, 0.984, 0.4375, 0.984, 0.4375, 0.984, 0.0, 0.984, 0.0, 0.984, 0.03125, 0.984, 0.03125, 0.984, 0.8438, 0.984, 0.8438, 0.984, 0.875, 0.984, 0.875, 0.984, 0.4375, 0.984, 0.4375, 0.984, 0.4688, 0.984, 0.4688, 0.984, 0.03125, 0.984, 0.03125, 0.984, 0.0625, 0.984, 0.0625, 0.984, 0.875, 0.984, 0.875, 0.984, 0.9062, 0.984, 0.9062, 0.984, 0.4688, 0.984, 0.4688, 0.984, 0.5, 0.984, 0.5, 0.984, 0.0625, 0.984, 0.0625, 0.984, 0.09375, 0.984, 0.09375, 0.984, 0.9062, 0.984, 0.9062, 0.984, 0.9375, 0.984, 0.9375, 0.984, 0.5, 0.984, 0.5, 0.984, 0.5312, 0.984, 0.5312, 0.984, 0.09375, 0.984, 0.09375, 0.984, 0.125, 0.984, 0.125, 0.984, 0.9375, 0.984, 0.9375, 0.984, 0.9688, 0.984, 0.9688, 0.984, 0.5312, 0.984, 0.5312, 0.984, 0.5625, 0.984, 0.5625, 0.984, 0.125, 0.984, 0.125, 0.984, 0.1562, 0.984, 0.1562, 0.984, 0.9688, 0.984, 0.9688, 0.984, 1.0, 0.984, 1.0, 0.984, 0.5625, 0.984, 0.5625, 0.984, 0.5938, 0.984, 0.5938, 0.984, 0.1562, 0.984, 0.1562, 0.984, 0.1875, 0.984, 0.1875, 0.984, 0.5938, 0.984, 0.5938, 0.984, 0.625, 0.984, 0.625, 0.984, 0.1875, 0.984, 0.1875, 0.984, 0.2188, 0.984, 0.2188, 0.984, 0.625, 0.984, 0.625, 0.984, 0.6562, 0.984, 0.6562, 0.984, 0.2188, 0.984, 0.2188, 0.984, 0.25, 0.984, 0.25, 0.984, 0.6562, 0.984, 0.6562, 0.984, 0.6875, 0.984, 0.6875, 0.984, 0.25, 0.984, 0.25, 0.984, 0.2812, 0.984, 0.2812, 0.984, 0.6875, 0.984, 0.6875, 0.984, 0.7188, 0.984, 0.7188, 0.984, 0.2812, 0.984, 0.2812, 0.984, 0.3125, 0.984, 0.3125, 0.984, 0.7188, 0.984, 0.7188, 0.984, 0.75, 0.984, 0.75, 0.984, 0.3125, 0.984, 0.3125, 0.984, 0.3438, 0.984, 0.3438, 0.984, 0.75, 0.984, 0.75, 0.984, 0.7812, 0.984, 0.7812, 0.984, 0.3438, 0.984, 0.3438, 0.984, 0.375, 0.984, 0.375, 0.984])
me_cylinder.use_remesh_fix_poles = True
me_cylinder.use_remesh_preserve_attributes = False
me_cylinder.update()
me_cylinder.normals_split_custom_set([tuple(v) for v in zip(*[iter([3.58e-09, 0.0, 1.0, 3.58e-09, 0.0, 1.0, 3.58e-09, 0.0, 1.0, 3.58e-09, 0.0, 1.0, 3.58e-09, 0.0, 1.0, 3.58e-09, 0.0, 1.0, 3.58e-09, 0.0, 1.0, 3.58e-09, 0.0, 1.0, 3.58e-09, 0.0, 1.0, 3.58e-09, 0.0, 1.0, 3.58e-09, 0.0, 1.0, 3.58e-09, 0.0, 1.0, 3.58e-09, 0.0, 1.0, 3.58e-09, 0.0, 1.0, 3.58e-09, 0.0, 1.0, 3.58e-09, 0.0, 1.0, 3.58e-09, 0.0, 1.0, 3.58e-09, 0.0, 1.0, 3.58e-09, 0.0, 1.0, 3.58e-09, 0.0, 1.0, 3.58e-09, 0.0, 1.0, 3.58e-09, 0.0, 1.0, 3.58e-09, 0.0, 1.0, 3.58e-09, 0.0, 1.0, 3.58e-09, 0.0, 1.0, 3.58e-09, 0.0, 1.0, 3.58e-09, 0.0, 1.0, 3.58e-09, 0.0, 1.0, 3.58e-09, 0.0, 1.0, 3.58e-09, 0.0, 1.0, 3.58e-09, 0.0, 1.0, 3.58e-09, 0.0, 1.0, 0.0, 0.0, 1.0, 0.0, 0.0, 1.0, 0.0, 0.0, 1.0, 0.0, 0.0, 1.0, 0.0, 0.0, 1.0, 0.0, 0.0, 1.0, 0.0, 0.0, 1.0, 0.0, 0.0, 1.0, 0.0, 0.0, 1.0, 0.0, 0.0, 1.0, 0.0, 0.0, 1.0, 0.0, 0.0, 1.0, 0.0, 0.0, 1.0, 0.0, 0.0, 1.0, 0.0, 0.0, 1.0, 0.0, 0.0, 1.0, 0.0, 0.0, 1.0, 0.0, 0.0, 1.0, 0.0, 0.0, 1.0, 0.0, 0.0, 1.0, 0.0, 0.0, 1.0, 0.0, 0.0, 1.0, 0.0, 0.0, 1.0, 0.0, 0.0, 1.0, 0.0, 0.0, 1.0, 0.0, 0.0, 1.0, 0.0, 0.0, 1.0, 0.0, 0.0, 1.0, 0.0, 0.0, 1.0, 0.0, 0.0, 1.0, 0.0, 0.0, 1.0, 0.0, 0.0, 1.0, 0.0, 0.0, 1.0, 0.0, 0.0, 1.0, 0.0, 0.0, 1.0, 0.0, 0.0, 1.0, 0.0, 0.0, 1.0, 0.0, 0.0, 1.0, 0.0, 0.0, 1.0, 0.0, 0.0, 1.0, 0.0, 0.0, 1.0, 0.0, 0.0, 1.0, 0.0, 0.0, 1.0, 0.0, 0.0, 1.0, 0.0, 0.0, 1.0, 0.0, 0.0, 1.0, 0.0, 0.0, 1.0, 0.0, 0.0, 1.0, 0.0, 0.0, 1.0, 0.0, 0.0, 1.0, 0.0, 0.0, 1.0, 0.0, 0.0, 1.0, 0.0, 0.0, 1.0, 0.0, 0.0, 1.0, 0.0, 0.0, 1.0, 0.0, 0.0, 1.0, 0.0, 0.0, 1.0, 0.0, 0.0, 1.0, 0.0, 0.0, 1.0, 0.0, 0.0, 1.0, 0.0, 0.0, 1.0, 0.0, 0.0, 1.0, 0.0, 0.0, 1.0, 0.0, 0.0, 1.0, 0.0, 0.0, 1.0, 0.0, 0.0, 1.0, 0.0, 0.0, 1.0, 0.0, 0.0, 1.0, 0.0, 0.0, 1.0, 0.0, 0.0, 1.0, 0.0, 0.0, 1.0, 0.0, 0.0, 1.0, 0.0, 0.0, 1.0, 0.0, 0.0, 1.0, 0.0, 0.0, 1.0, 0.0, 0.0, 1.0, 0.0, 0.0, 1.0, 0.0, 0.0, 1.0, 0.0, 0.0, 1.0, 0.0, 0.0, 1.0, 0.0, 0.0, 1.0, 0.0, 0.0, 1.0, 0.0, 0.0, 1.0, 0.0, 0.0, 1.0, 0.0, 0.0, 1.0, 0.0, 0.0, 1.0, 0.0, 0.0, 1.0, 0.0, 0.0, 1.0, 0.0, 0.0, 1.0, 0.0, 0.0, 1.0, 0.0, 0.0, 1.0, 0.0, 0.0, 1.0, 0.0, 0.0, 1.0, 0.0, 0.0, 1.0, 0.0, 0.0, 1.0, 0.0, 0.0, 1.0, 0.0, 0.0, 1.0, 0.0, 0.0, 1.0, 0.0, 0.0, 1.0, 0.0, 0.0, 1.0, 0.0, 0.0, 1.0, 0.0, 0.0, 1.0, 0.0, 0.0, 1.0, 0.0, 0.0, 1.0, 0.0, 0.0, 1.0, 0.0, 0.0, 1.0, 0.0, 0.0, 1.0, 0.0, 0.0, 1.0, 0.0, 0.0, 1.0, 0.0, 0.0, 1.0, 0.0, 0.0, 1.0, 0.0, 0.0, 1.0, 0.0, 0.0, 1.0, 0.0, 0.0, 1.0, 0.0, 0.0, 1.0, 0.0, 0.0, 1.0, 0.0, 0.0, 1.0, 0.0, 0.0, 1.0, 0.0, 0.0, 1.0, 0.0, 0.0, 1.0, 0.0, 0.0, 1.0, 0.0, 0.0, 1.0, 0.0, 0.0, 1.0, 0.0, 0.0, 1.0, 0.0, 0.0, 1.0, 0.0, 0.0, 1.0, 0.0, 0.0, 1.0, 0.0, 0.0, 1.0, 0.0, 0.0, 1.0, 0.0, 0.0, 1.0, 0.0, 0.0, 1.0, 0.0, 0.0, 1.0, 0.0, 0.0, 1.0, 0.0, 0.0, 1.0, 0.0, 0.0, 1.0, 0.0, 0.0, 1.0, 0.0, 0.0, 1.0, 0.0, 0.0, 1.0, 0.0, 0.0, 1.0, 0.0, 0.0, 1.0, 0.0, 0.0, 1.0, 0.0, 0.0, 1.0, 0.0, 0.0, 1.0, 0.0, 0.0, 1.0, 0.0, 0.0, 1.0, 0.0, 0.0, 1.0, 0.0, 0.0, 1.0, 0.0, 0.0, 1.0, 0.0, 0.0, 1.0, 0.0, 0.0, 1.0, 0.0, 0.0, 1.0, 0.0, 0.0, 1.0, 0.0, 0.0, 1.0, 0.0, 0.0, 1.0, 0.0, 0.0, 1.0, 0.0, 0.0, 1.0, 0.0, 0.0, 1.0, 0.0, 0.0, 1.0, 0.0, 0.0, 1.0, 0.0, 0.0, 1.0, 0.0, 0.0, 1.0, 0.0, 0.0, 1.0, 0.0, 0.0, 1.0, 0.0, 0.0, 1.0, 0.0, 0.0, 1.0, 0.0, 0.0, 1.0, 0.0, 0.0, 1.0, 0.0, 0.0, 1.0, 0.0, 0.0, 1.0, 0.0, 0.0, 1.0, 0.0, 0.0, 1.0, 0.0, 0.0, 1.0, 0.0, 0.0, 1.0, 0.0, 0.0, 1.0, 0.0, 0.0, 1.0, 0.0, 0.0, 1.0, 0.0, 0.0, 1.0, 0.0, 0.0, 1.0, 0.0, 0.0, 1.0, 0.0, 0.0, 1.0, 0.0, 0.0, 1.0, 0.0, 0.0, 1.0, 0.0, 0.0, 1.0, 0.0, 0.0, 1.0, 0.0, 0.0, 1.0, 0.0, 0.0, 1.0, 0.0, 0.0, 1.0, 0.0, 0.0, 1.0, 0.0, 0.0, 1.0, 0.0, 0.0, 1.0, 0.0, 0.0, 1.0, 0.0, 0.0, 1.0, 0.0, 0.0, 1.0, 0.0, 0.0, 1.0, 0.0, 0.0, 1.0, 0.0, 0.0, 1.0, 0.0, 0.0, 1.0, 0.0, 0.0, 1.0, 0.0, 0.0, 1.0, 0.0, 0.0, 1.0, 0.0, 0.0, 1.0, 0.0, 0.0, 1.0, 0.0, 0.0, 1.0, 0.0, 0.0, 1.0, 0.0, 0.0, 1.0, 0.0, 0.0, 1.0, 0.0, 0.0, 1.0, 0.0, 0.0, 1.0, 0.0, 0.0, 1.0, 0.0, 0.0, 1.0, 0.0, 0.0, 1.0, 0.0, 0.0, 1.0, 0.0, 0.0, 1.0, 0.0, 0.0, 1.0, 0.0, 0.0, 1.0, 0.0, 0.0, 1.0, 0.0, 0.0, 1.0, 0.0, 0.0, 1.0, 0.0, 0.0, 1.0, 0.0, 0.0, 1.0, 0.0, 0.0, 1.0, 0.0, 0.0, 1.0, 0.0, 0.0, 1.0, 0.0, 0.0, 1.0, 0.0, 0.0, 1.0, 0.0, 0.0, 1.0, 0.0, 0.0, 1.0, 0.0, 0.0, 1.0, 0.0, 0.0, 1.0, 0.0, 0.0, 1.0, 0.0, 0.0, 1.0, 0.0, 0.0, 1.0, 0.0, 0.0, 1.0, 0.0, 0.0, 1.0, 0.0, 0.0, 1.0, 0.0, 0.0, 1.0, 0.0, 0.0, 1.0, 0.0, 0.0, 1.0, 0.0, 0.0, 1.0, 0.0, 0.0, 1.0, 0.0, 0.0, 1.0, 0.0, 0.0, 1.0, 0.0, 0.0, 1.0, 0.0, 0.0, 1.0, 0.0, 0.0, 1.0, 0.0, 0.0, 1.0, 0.0, 0.0, 1.0, 0.0, 0.0, 1.0, 0.0, 0.0, 1.0, 0.0, 0.0, 1.0, 0.0, 0.0, 1.0, 0.0, 0.0, 1.0, 0.0, 0.0, 1.0, 0.0, 0.0, 1.0, 0.0, 0.0, 1.0, 0.0, 0.0, 1.0, 0.0, 0.0, 1.0, 0.0, 0.0, 1.0, 0.0, 0.0, 1.0, 0.0, 0.0, 1.0, 0.0, 0.0, 1.0, 0.0, 0.0, 1.0, 0.0, 0.0, 1.0, 0.0, 0.0, 1.0, 0.0, 0.0, 1.0, 0.0, 0.0, 1.0, 0.0, 0.0, 1.0, 0.0, 0.0, 1.0, 0.0, 0.0, 1.0, 0.0, 0.0, 1.0, 0.0, 0.0, 1.0, 0.0, 0.0, 1.0, 0.0, 0.0, 1.0, 0.0, 0.0, 1.0, 0.0, 0.0, 1.0, 0.0, 0.0, 1.0, 0.0, 0.0, 1.0, 0.0, 0.0, 1.0, 0.0, 0.0, 1.0, 0.0, 0.0, 1.0, 0.0, 0.0, 1.0, 0.0, 0.0, 1.0, 0.0, 0.0, 1.0, 0.0, 0.0, 1.0, 0.0, 0.0, 1.0, 0.0, 0.0, 1.0, 0.0, 0.0, 1.0, 0.0, 0.0, 1.0, 0.0, 0.0, 1.0, 0.0, 0.0, 1.0, 0.0, 0.0, 1.0, 0.0, 0.0, 1.0, 0.0, 0.0, 1.0, 0.0, 0.0, 1.0, 0.0, 0.0, 1.0, 0.0, 0.0, 1.0, 0.0, 0.0, 1.0, 0.0, 0.0, 1.0, 0.0, 0.0, 1.0, 0.0, 0.0, 1.0, 0.0, 0.0, 1.0, 0.0, 0.0, 1.0, 0.0, 0.0, 1.0, 0.0, 0.0, 1.0, 0.0, 0.0, 1.0, 0.0, 0.0, 1.0, 0.0, 0.0, 1.0, 0.0, 0.0, 1.0, 0.0, 0.0, 1.0, 0.0, 0.0, 1.0, 0.0, 0.0, 1.0, 0.0, 0.0, 1.0, 0.0, 0.0, 1.0, 0.0, 0.0, 1.0, 0.0, 0.0, 1.0, 0.0, 0.0, 1.0, 0.0, 0.0, 1.0, 0.0, 0.0, 1.0, 0.0, 0.0, 1.0, 0.0, 0.0, 1.0, 0.0, 0.0, 1.0, 0.0, 0.0, 1.0, 0.0, 0.0, 1.0, 0.0, 0.0, 1.0, 0.0, 0.0, 1.0, 0.0, 0.0, 1.0, 0.0, 0.0, 1.0, 0.0, 0.0, 1.0, 0.0, 0.0, 1.0, 0.0, 0.0, 1.0, 0.0, 0.0, 1.0, 0.0, 0.0, 1.0, 0.0, 0.0, 1.0, 0.0, 0.0, 1.0, 0.0, 0.0, 1.0, 0.0, 0.0, 1.0, 0.0, 0.0, 1.0, 0.0, 0.0, 1.0, 0.0, 0.0, 1.0, 0.0, 0.0, 1.0, 0.0, 0.0, 1.0, 0.0, 0.0, 1.0, 0.0, 0.0, 1.0, 0.0, 0.0, 1.0, 0.0, 0.0, 1.0, 0.0, 0.0, 1.0, 0.0, 0.0, 1.0, 0.0, 0.0, 1.0, 0.0, 0.0, 1.0, 0.0, 0.0, 1.0, 0.0, 0.0, 1.0, 0.0, 0.0, 1.0, 0.0, 0.0, 1.0, 0.0, 0.0, 1.0, 0.0, 0.0, 1.0, 0.0, 0.0, 1.0, 0.0, 0.0, 1.0, 0.0, 0.0, 1.0, 0.0, 0.0, 1.0, 0.0, 0.0, 1.0, 0.0, 0.0, 1.0, 0.0, 0.0, 1.0, 0.0, 0.0, 1.0, 0.0, 0.0, 1.0, 0.0, 0.0, 1.0, 0.0, 0.0, 1.0, 0.0, 0.0, 1.0, 0.0, 0.0, 1.0, 0.0, 0.0, 1.0, 0.0, 0.0, 1.0, 0.0, 0.0, 1.0, 0.0, 0.0, 1.0, 0.0, 0.0, 1.0, 0.0, 0.0, 1.0, 0.0, 0.0, 1.0, 0.0, 0.0, 1.0, 0.0, 0.0, 1.0, 0.0, 0.0, 1.0, 0.0, 0.0, 1.0, 0.0, 0.0, 1.0, 0.0, 0.0, 1.0, 0.0, 0.0, 1.0, 0.0, 0.0, 1.0, 0.0, 0.0, 1.0, 0.0, 0.0, 1.0, 0.0, 0.0, 1.0, 0.0, 0.0, 1.0, 0.0, 0.0, 1.0, 0.0, 0.0, 1.0, 0.0, 0.0, 1.0, 0.0, 0.0, 1.0, 0.0, 0.0, 1.0, 0.0, 0.0, 1.0, 0.0, 0.0, 1.0, 0.0, 0.0, 1.0, 0.0, 0.0, 1.0, 0.0, 0.0, 1.0, 0.0, 0.0, 1.0, 0.0, 0.0, 1.0, 0.0, 0.0, 1.0, 0.0, 0.0, 1.0, 0.0, 0.0, 1.0, 0.0, 0.0, 1.0, 0.0, 0.0, 1.0, 0.0, 0.0, 1.0, 0.0, 0.0, 1.0, 0.0, 0.0, 1.0, 0.0, 0.0, 1.0, 0.0, 0.0, 1.0, 0.0, 0.0, 1.0, 0.0, 0.0, 1.0, 0.0, 0.0, 1.0, 0.0, 0.0, 1.0, 0.0, 0.0, 1.0, 0.0, 0.0, 1.0, 0.0, 0.0, 1.0, 0.0, 0.0, 1.0, 0.0, 0.0, 1.0, 0.0, 0.0, 1.0, 0.0, 0.0, 1.0, 0.0, 0.0, 1.0, 0.0, 0.0, 1.0, 0.0, 0.0, 1.0, 0.0, 0.0, 1.0, 0.0, 0.0, 1.0, 0.0, 0.0, 1.0, 0.0, 0.0, 1.0, 0.0, 0.0, 1.0, 0.0, 0.0, 1.0, 0.0, 0.0, 1.0, 0.0, 0.0, 1.0, 0.0, 0.0, 1.0, 0.0, 0.0, 1.0, 0.0, 0.0, 1.0, 0.0, 0.0, 1.0, 0.0, 0.0, 1.0, 0.0, 0.0, 1.0, 0.0, 0.0, 1.0, 0.0, 0.0, 1.0, 0.0, 0.0, 1.0, 0.0, 0.0, 1.0, 0.0, 0.0, 1.0, 0.0, 0.0, 1.0, 0.0, 0.0, 1.0, 0.0, 0.0, 1.0, 0.0, 0.0, 1.0, 0.0, 0.0, 1.0, 0.0, 0.0, 1.0, 0.0, 0.0, 1.0, 0.0, 0.0, 1.0, 0.0, 0.0, 1.0, 0.0, 0.0, 1.0, 0.0, 0.0, 1.0, 0.0, 0.0, 1.0, 0.0, 0.0, 1.0, 0.0, 0.0, 1.0, 0.0, 0.0, 1.0, 0.0, 0.0, 1.0, 0.0, 0.0, 1.0, 0.0, 0.0, 1.0, 0.0, 0.0, 1.0, 0.0, 0.0, 1.0, 0.0, 0.0, 1.0, 0.0, 0.0, 1.0, 0.0, 0.0, 1.0, 0.0, 0.0, 1.0, 0.0, 0.0, 1.0, 0.0, 0.0, 1.0, 0.0, 0.0, 1.0, 0.0, 0.0, 1.0, 0.0, 0.0, 1.0, 0.0, 0.0, 1.0, 0.0, 0.0, 1.0, 0.0, 0.0, 1.0, 0.0, 0.0, 1.0, 0.0, 0.0, 1.0, 0.0, 0.0, 1.0, 0.0, 0.0, 1.0, 0.0, 0.0, 1.0, 0.0, 0.0, 1.0, 0.0, 0.0, 1.0, 0.0, 0.0, 1.0, 0.0, 0.0, 1.0, 0.0, 0.0, 1.0, 0.0, 0.0, 1.0, 0.0, 0.0, 1.0, 0.0, 0.0, 1.0, 0.0, 0.0, 1.0, 0.0, 0.0, 1.0, 0.0, 0.0, 1.0, 0.0, 0.0, 1.0, 0.0, 0.0, 1.0, 0.0, 0.0, 1.0, 0.0, 0.0, 1.0, 0.0, 0.0, 1.0, 0.0, 0.0, 1.0, 0.0, 0.0, 1.0, 0.0, 0.0, 1.0, 0.0, 0.0, 1.0, 0.0, 0.0, 1.0, 0.0, 0.0, 1.0, 0.0, 0.0, 1.0, 0.0, 0.0, 1.0, 0.0, 0.0, 1.0, 0.0, 0.0, 1.0, 0.0, 0.0, 1.0, 0.0, 0.0, 1.0, 0.0, 0.0, 1.0, 0.0, 0.0, 1.0, 0.0, 0.0, 1.0, 0.0, 0.0, 1.0, 0.0, 0.0, 1.0, 0.0, 0.0, 1.0, 0.0, 0.0, 1.0, 0.0, 0.0, 1.0, 0.0, 0.0, 1.0, 0.0, 0.0, 1.0, 0.0, 0.0, 1.0, 0.0, 0.0, 1.0, 0.0, 0.0, 1.0, 0.0, 0.0, 1.0, 0.0, 0.0, 1.0, 0.0, 0.0, 1.0, 0.0, 0.0, 1.0, 0.0, 0.0, 1.0, 0.0, 0.0, 1.0, 0.0, 0.0, 1.0, 0.0, 0.0, 1.0, 0.0, 0.0, 1.0, 0.0, 0.0, 1.0, 0.0, 0.0, 1.0, 0.0, 0.0, 1.0, 0.09802, -0.9952, 0.0, 0.09802, -0.9952, 0.0, 0.09802, -0.9952, 0.0, 0.09802, -0.9952, 0.0, 0.2903, -0.9569, -6.546e-08, 0.2903, -0.9569, -6.546e-08, 0.2903, -0.9569, -6.546e-08, 0.2903, -0.9569, -6.546e-08, 0.4714, -0.8819, -6.546e-08, 0.4714, -0.8819, -6.546e-08, 0.4714, -0.8819, -6.546e-08, 0.4714, -0.8819, -6.546e-08, 0.6344, -0.773, 0.0, 0.6344, -0.773, 0.0, 0.6344, -0.773, 0.0, 0.6344, -0.773, 0.0, 0.773, -0.6344, -6.546e-08, 0.773, -0.6344, -6.546e-08, 0.773, -0.6344, -6.546e-08, 0.773, -0.6344, -6.546e-08, 0.8819, -0.4714, -3.273e-08, 0.8819, -0.4714, -3.273e-08, 0.8819, -0.4714, -3.273e-08, 0.8819, -0.4714, -3.273e-08, 0.9569, -0.2903, -8.183e-09, 0.9569, -0.2903, -8.183e-09, 0.9569, -0.2903, -8.183e-09, 0.9569, -0.2903, -8.183e-09, 0.9952, -0.09802, -4.603e-09, 0.9952, -0.09802, -4.603e-09, 0.9952, -0.09802, -4.603e-09, 0.9952, -0.09802, -4.603e-09, 0.9952, 0.09802, 4.091e-09, 0.9952, 0.09802, 4.091e-09, 0.9952, 0.09802, 4.091e-09, 0.9952, 0.09802, 4.091e-09, 0.9569, 0.2903, 8.183e-09, 0.9569, 0.2903, 8.183e-09, 0.9569, 0.2903, 8.183e-09, 0.9569, 0.2903, 8.183e-09, 0.8819, 0.4714, 1.637e-08, 0.8819, 0.4714, 1.637e-08, 0.8819, 0.4714, 1.637e-08, 0.8819, 0.4714, 1.637e-08, 0.773, 0.6344, 0.0, 0.773, 0.6344, 0.0, 0.773, 0.6344, 0.0, 0.773, 0.6344, 0.0, 0.6344, 0.773, 3.273e-08, 0.6344, 0.773, 3.273e-08, 0.6344, 0.773, 3.273e-08, 0.6344, 0.773, 3.273e-08, 0.4714, 0.8819, 6.546e-08, 0.4714, 0.8819, 6.546e-08, 0.4714, 0.8819, 6.546e-08, 0.4714, 0.8819, 6.546e-08, 0.2903, 0.9569, 0.0, 0.2903, 0.9569, 0.0, 0.2903, 0.9569, 0.0, 0.2903, 0.9569, 0.0, 0.09802, 0.9952, 0.0, 0.09802, 0.9952, 0.0, 0.09802, 0.9952, 0.0, 0.09802, 0.9952, 0.0, -0.09802, 0.9952, 0.0, -0.09802, 0.9952, 0.0, -0.09802, 0.9952, 0.0, -0.09802, 0.9952, 0.0, -0.2903, 0.9569, 0.0, -0.2903, 0.9569, 0.0, -0.2903, 0.9569, 0.0, -0.2903, 0.9569, 0.0, -0.4714, 0.8819, 0.0, -0.4714, 0.8819, 0.0, -0.4714, 0.8819, 0.0, -0.4714, 0.8819, 0.0, -0.6344, 0.773, 0.0, -0.6344, 0.773, 0.0, -0.6344, 0.773, 0.0, -0.6344, 0.773, 0.0, -0.773, 0.6344, 3.273e-08, -0.773, 0.6344, 3.273e-08, -0.773, 0.6344, 3.273e-08, -0.773, 0.6344, 3.273e-08, -0.8819, 0.4714, 1.637e-08, -0.8819, 0.4714, 1.637e-08, -0.8819, 0.4714, 1.637e-08, -0.8819, 0.4714, 1.637e-08, -0.9569, 0.2903, 8.183e-09, -0.9569, 0.2903, 8.183e-09, -0.9569, 0.2903, 8.183e-09, -0.9569, 0.2903, 8.183e-09, -0.9952, 0.09802, 3.58e-09, -0.9952, 0.09802, 3.58e-09, -0.9952, 0.09802, 3.58e-09, -0.9952, 0.09802, 3.58e-09, -0.9952, -0.09802, -4.091e-09, -0.9952, -0.09802, -4.091e-09, -0.9952, -0.09802, -4.091e-09, -0.9952, -0.09802, -4.091e-09, -0.9569, -0.2903, -8.183e-09, -0.9569, -0.2903, -8.183e-09, -0.9569, -0.2903, -8.183e-09, -0.9569, -0.2903, -8.183e-09, -0.8819, -0.4714, -1.637e-08, -0.8819, -0.4714, -1.637e-08, -0.8819, -0.4714, -1.637e-08, -0.8819, -0.4714, -1.637e-08, -0.773, -0.6344, -6.546e-08, -0.773, -0.6344, -6.546e-08, -0.773, -0.6344, -6.546e-08, -0.773, -0.6344, -6.546e-08, -0.6344, -0.773, -3.273e-08, -0.6344, -0.773, -3.273e-08, -0.6344, -0.773, -3.273e-08, -0.6344, -0.773, -3.273e-08, -0.4714, -0.8819, 0.0, -0.4714, -0.8819, 0.0, -0.4714, -0.8819, 0.0, -0.4714, -0.8819, 0.0, -0.2903, -0.9569, 0.0, -0.2903, -0.9569, 0.0, -0.2903, -0.9569, 0.0, -0.2903, -0.9569, 0.0, -0.09802, -0.9952, -6.546e-08, -0.09802, -0.9952, -6.546e-08, -0.09802, -0.9952, -6.546e-08, -0.09802, -0.9952, -6.546e-08, 3.058e-07, 1.977e-07, 1.0, 3.058e-07, 1.977e-07, 1.0, 3.058e-07, 2.544e-07, 1.0, 3.058e-07, 2.544e-07, 1.0, -8.562e-07, -4.547e-07, 1.0, -8.562e-07, -4.547e-07, 1.0, -6.115e-07, -3.751e-07, 1.0, -6.115e-07, -3.751e-07, 1.0, 3.058e-07, 2.544e-07, 1.0, 3.058e-07, 2.544e-07, 1.0, 2.446e-07, 2.275e-07, 1.0, 2.446e-07, 2.275e-07, 1.0, -6.115e-07, -3.751e-07, 1.0, -6.115e-07, -3.751e-07, 1.0, -2.446e-07, -3.784e-07, 1.0, -2.446e-07, -3.784e-07, 1.0, 0.0, 4.096e-07, 1.0, 0.0, 4.096e-07, 1.0, 0.0, 4.017e-07, 1.0, 0.0, 4.017e-07, 1.0, 2.446e-07, 2.275e-07, 1.0, 2.446e-07, 2.275e-07, 1.0, 2.446e-07, 2.896e-07, 1.0, 2.446e-07, 2.896e-07, 1.0, -2.446e-07, -3.784e-07, 1.0, -2.446e-07, -3.784e-07, 1.0, -2.446e-07, -4.017e-07, 1.0, -2.446e-07, -4.017e-07, 1.0, 0.0, 4.017e-07, 1.0, 0.0, 4.017e-07, 1.0, -2.446e-07, 3.784e-07, 1.0, -2.446e-07, 3.784e-07, 1.0, 2.446e-07, 2.896e-07, 1.0, 2.446e-07, 2.896e-07, 1.0, 2.446e-07, 3.405e-07, 1.0, 2.446e-07, 3.405e-07, 1.0, -2.446e-07, -4.017e-07, 1.0, -2.446e-07, -4.017e-07, 1.0, -2.446e-07, -4.096e-07, 1.0, -2.446e-07, -4.096e-07, 1.0, -2.446e-07, 3.784e-07, 1.0, -2.446e-07, 3.784e-07, 1.0, -2.446e-07, 3.405e-07, 1.0, -2.446e-07, 3.405e-07, 1.0, 2.446e-07, 3.405e-07, 1.0, 2.446e-07, 3.405e-07, 1.0, 1.544e-13, 3.784e-07, 1.0, 1.362e-13, 3.784e-07, 1.0, -2.446e-07, -4.096e-07, 1.0, -2.446e-07, -4.096e-07, 1.0, 0.0, -4.017e-07, 1.0, 0.0, -4.017e-07, 1.0, -2.446e-07, 3.405e-07, 1.0, -2.446e-07, 3.405e-07, 1.0, -2.446e-07, 2.896e-07, 1.0, -2.446e-07, 2.896e-07, 1.0, 1.362e-13, 3.784e-07, 1.0, 1.544e-13, 3.784e-07, 1.0, -2.446e-07, 4.017e-07, 1.0, -2.446e-07, 4.017e-07, 1.0, 0.0, -4.017e-07, 1.0, 0.0, -4.017e-07, 1.0, 1.223e-07, -3.784e-07, 1.0, 1.223e-07, -3.784e-07, 1.0, -2.446e-07, 2.896e-07, 1.0, -2.446e-07, 2.896e-07, 1.0, -2.446e-07, 2.275e-07, 1.0, -2.446e-07, 2.275e-07, 1.0, -2.446e-07, 4.017e-07, 1.0, -2.446e-07, 4.017e-07, 1.0, 0.0, 4.096e-07, 1.0, 0.0, 4.096e-07, 1.0, 1.223e-07, -3.784e-07, 1.0, 1.223e-07, -3.784e-07, 1.0, 2.446e-07, -3.751e-07, 1.0, 2.446e-07, -3.751e-07, 1.0, -2.446e-07, 2.275e-07, 1.0, -2.446e-07, 2.275e-07, 1.0, -2.446e-07, 2.544e-07, 1.0, -2.446e-07, 2.544e-07, 1.0, 2.446e-07, -3.751e-07, 1.0, 2.446e-07, -3.751e-07, 1.0, 4.892e-07, -4.547e-07, 1.0, 4.892e-07, -4.547e-07, 1.0, -2.446e-07, 2.544e-07, 1.0, -2.446e-07, 2.544e-07, 1.0, -6.453e-07, 1.977e-07, 1.0, -6.453e-07, 1.977e-07, 1.0, 4.892e-07, -4.547e-07, 1.0, 4.892e-07, -4.547e-07, 1.0, 4.892e-07, -4.551e-07, 1.0, 4.892e-07, -4.551e-07, 1.0, -6.453e-07, 1.977e-07, 1.0, -6.453e-07, 1.977e-07, 1.0, -4.007e-07, 4.825e-15, 1.0, -4.007e-07, 0.0, 1.0, 4.892e-07, -4.551e-07, 1.0, 4.892e-07, -4.551e-07, 1.0, 5.81e-07, -3.135e-07, 1.0, 5.81e-07, -3.135e-07, 1.0, -4.007e-07, 0.0, 1.0, -4.007e-07, 4.825e-15, 1.0, -3.058e-07, -1.598e-07, 1.0, -3.058e-07, -1.598e-07, 1.0, 5.81e-07, -3.135e-07, 1.0, 5.81e-07, -3.135e-07, 1.0, 1.133e-06, -1.598e-07, 1.0, 1.133e-06, -1.598e-07, 1.0, -3.058e-07, -1.598e-07, 1.0, -3.058e-07, -1.598e-07, 1.0, -9.173e-07, -3.135e-07, 1.0, -9.173e-07, -3.135e-07, 1.0, 1.133e-06, -1.598e-07, 1.0, 1.133e-06, -1.598e-07, 1.0, 6.748e-07, -2.171e-14, 1.0, 6.748e-07, -2.129e-14, 1.0, -9.173e-07, -3.135e-07, 1.0, -9.173e-07, -3.135e-07, 1.0, -1.101e-06, -4.551e-07, 1.0, -1.101e-06, -4.551e-07, 1.0, 6.748e-07, -2.129e-14, 1.0, 6.748e-07, -2.171e-14, 1.0, 3.058e-07, 1.977e-07, 1.0, 3.058e-07, 1.977e-07, 1.0, -1.101e-06, -4.551e-07, 1.0, -1.101e-06, -4.551e-07, 1.0, -8.562e-07, -4.547e-07, 1.0, -8.562e-07, -4.547e-07, 1.0])] * 3)])
me_cube_001 = bpy.data.meshes.new('Cube.001')
me_cube_001.from_pydata([(1.0, 4.862, 1.0), (1.0, -1.0, 1.0), (-1.0, 4.862, 1.0), (-1.0, -1.0, 1.0), (0.8397, -1.0, 1.0), (-0.8397, -1.0, 1.0), (-0.8397, 4.862, 1.0), (0.8397, 4.862, 1.0), (-1.0, 4.645, 1.0), (-1.0, -0.7827, 1.0), (1.0, 4.645, 1.0), (1.0, -0.7827, 1.0), (-0.8397, 4.862, 2.116), (0.8397, 4.862, 2.116), (0.8397, -1.0, 2.116), (-0.8397, -1.0, 2.116), (-1.0, 4.862, 2.116), (1.0, 4.862, 2.116), (-1.0, -1.0, 2.116), (1.0, -1.0, 2.116), (-1.0, 4.645, 2.116), (-1.0, -0.7827, 2.116), (-0.8397, -0.7827, 2.116), (-0.8397, 4.645, 2.116), (0.8397, -0.7827, 2.116), (0.8397, 4.645, 2.116), (1.0, 4.645, 2.116), (1.0, -0.7827, 2.116), (-0.8397, -0.7827, 1.0), (-0.8397, 4.645, 1.0), (0.8397, -0.7827, 1.0), (0.8397, 4.645, 1.0), (-0.8397, -0.7827, 2.116), (-0.8397, 4.645, 2.116), (0.8397, -0.7827, 2.116), (0.8397, 4.645, 2.116)], [], [(7, 6, 12, 13), (3, 5, 15, 18), (10, 0, 17, 26), (0, 7, 13, 17), (9, 3, 18, 21), (5, 4, 14, 15), (11, 10, 26, 27), (17, 13, 25, 26), (22, 21, 18, 15), (12, 16, 20, 23), (12, 23, 25, 13), (22, 15, 14, 24), (27, 24, 14, 19), (21, 22, 23, 20), (24, 27, 26, 25), (4, 1, 19, 14), (1, 11, 27, 19), (8, 9, 21, 20), (2, 8, 20, 16), (6, 2, 16, 12), (29, 31, 35, 33), (30, 28, 32, 34), (31, 30, 34, 35), (28, 29, 33, 32)])
_uv = me_cube_001.uv_layers.new(name='UVMap')
_uv.uv.foreach_set('vector', [0.625, 0.48, 0.625, 0.27, 0.625, 0.27, 0.625, 0.48, 0.625, 1.0, 0.625, 0.98, 0.625, 0.98, 0.625, 1.0, 0.625, 0.5093, 0.625, 0.5, 0.625, 0.5, 0.625, 0.5093, 0.625, 0.5, 0.625, 0.48, 0.625, 0.48, 0.625, 0.5, 0.625, 0.009266, 0.625, 0.0, 0.625, 0.0, 0.625, 0.009266, 0.625, 0.98, 0.625, 0.77, 0.625, 0.77, 0.625, 0.98, 0.625, 0.7407, 0.625, 0.5093, 0.625, 0.5093, 0.625, 0.7407, 0.625, 0.5, 0.645, 0.5, 0.645, 0.5093, 0.625, 0.5093, 0.855, 0.7407, 0.875, 0.7407, 0.875, 0.75, 0.855, 0.75, 0.855, 0.5, 0.875, 0.5, 0.875, 0.5093, 0.855, 0.5093, 0.855, 0.5, 0.855, 0.5093, 0.645, 0.5093, 0.645, 0.5, 0.855, 0.7407, 0.855, 0.75, 0.645, 0.75, 0.645, 0.7407, 0.625, 0.7407, 0.645, 0.7407, 0.645, 0.75, 0.625, 0.75, 0.875, 0.7407, 0.855, 0.7407, 0.855, 0.5093, 0.875, 0.5093, 0.645, 0.7407, 0.625, 0.7407, 0.625, 0.5093, 0.645, 0.5093, 0.625, 0.77, 0.625, 0.75, 0.625, 0.75, 0.625, 0.77, 0.625, 0.75, 0.625, 0.7407, 0.625, 0.7407, 0.625, 0.75, 0.625, 0.2407, 0.625, 0.009266, 0.625, 0.009266, 0.625, 0.2407, 0.625, 0.25, 0.625, 0.2407, 0.625, 0.2407, 0.625, 0.25, 0.625, 0.27, 0.625, 0.25, 0.625, 0.25, 0.625, 0.27, 0.855, 0.5093, 0.645, 0.5093, 0.645, 0.5093, 0.855, 0.5093, 0.645, 0.7407, 0.855, 0.7407, 0.855, 0.7407, 0.645, 0.7407, 0.645, 0.5093, 0.645, 0.7407, 0.645, 0.7407, 0.645, 0.5093, 0.855, 0.7407, 0.855, 0.5093, 0.855, 0.5093, 0.855, 0.7407])
me_cube_001.materials.append(mat_material)
me_cube_001.use_remesh_preserve_volume = False
me_cube_001.use_remesh_preserve_attributes = False
me_cube_001.use_mirror_vertex_groups = False
me_cube_001.update()

# ---- objects
ob_platform = bpy.data.objects.new('Platform', me_cube)
ob_light = bpy.data.objects.new('Light', light_light)
ob_camera = bpy.data.objects.new('Camera', cam_camera)
ob_hole = bpy.data.objects.new('Hole', me_cylinder_001)
ob_true_hole = bpy.data.objects.new('True Hole', me_cylinder)
ob_wall = bpy.data.objects.new('Wall', me_cube_001)

# ---- transforms, parenting, visibility, modifiers, constraints
ob_platform.location = (0.0, 0.0, 0.0)
ob_platform.scale = (3.5, 3.5, 0.4)
ob_platform.lock_rotations_4d = False
ob_platform.empty_display_type = 'ARROWS'
ob_platform.lineart.crease_threshold = 0.0
_m = ob_platform.modifiers.new('Boolean', 'BOOLEAN')
_m.object = ob_hole
ob_light.location = (4.076, 1.005, 5.904)
ob_light.rotation_euler = (0.6503, 0.05522, 1.866)
ob_light.lock_rotations_4d = False
ob_light.empty_display_type = 'ARROWS'
ob_light.color = (0.0, 0.0, 0.0, 0.0)
ob_light.lineart.crease_threshold = 0.0
ob_camera.location = (7.359, -6.926, 4.958)
ob_camera.rotation_euler = (1.109, 0.0, 0.8149)
ob_camera.lock_rotations_4d = False
ob_camera.empty_display_type = 'ARROWS'
ob_camera.color = (0.0, 0.0, 0.0, 0.0)
ob_camera.display_type = 'WIRE'
ob_camera.lineart.crease_threshold = 0.0
ob_hole.location = (0.0, 0.0, 0.09891)
ob_hole.scale = (0.4951, 0.4951, 0.3048)
ob_true_hole.location = (0.0, 0.0, -0.536)
ob_true_hole.rotation_euler = (-1.629e-07, 0.0, 0.0)
ob_true_hole.scale = (0.492, 0.492, 0.727)
ob_true_hole.color = (0.8, 0.8, 0.8, 1.0)
ob_wall.location = (0.0, 0.0, 0.0)
ob_wall.scale = (3.5, 3.5, 0.4)
ob_wall.lock_rotations_4d = False
ob_wall.empty_display_type = 'ARROWS'
ob_wall.lineart.crease_threshold = 0.0
_m = ob_wall.modifiers.new('Boolean', 'BOOLEAN')
_m.object = ob_hole

# ---- collection membership
col_collection.objects.link(ob_platform)
col_collection.objects.link(ob_light)
col_collection.objects.link(ob_camera)
col_collection.objects.link(ob_hole)
col_collection.objects.link(ob_true_hole)
col_collection.objects.link(ob_wall)

# ---- scene / render settings (as saved in the file)
scene.camera = ob_camera
scene.frame_start = 1; scene.frame_end = 250; scene.frame_set(1)
scene.render.engine = 'BLENDER_EEVEE_NEXT'
scene.cycles.sampling_pattern = 'TABULATED_SOBOL'
scene.cycles.use_light_tree = False
scene.view_settings.view_transform = 'Filmic'
bpy.context.view_layer.update()
